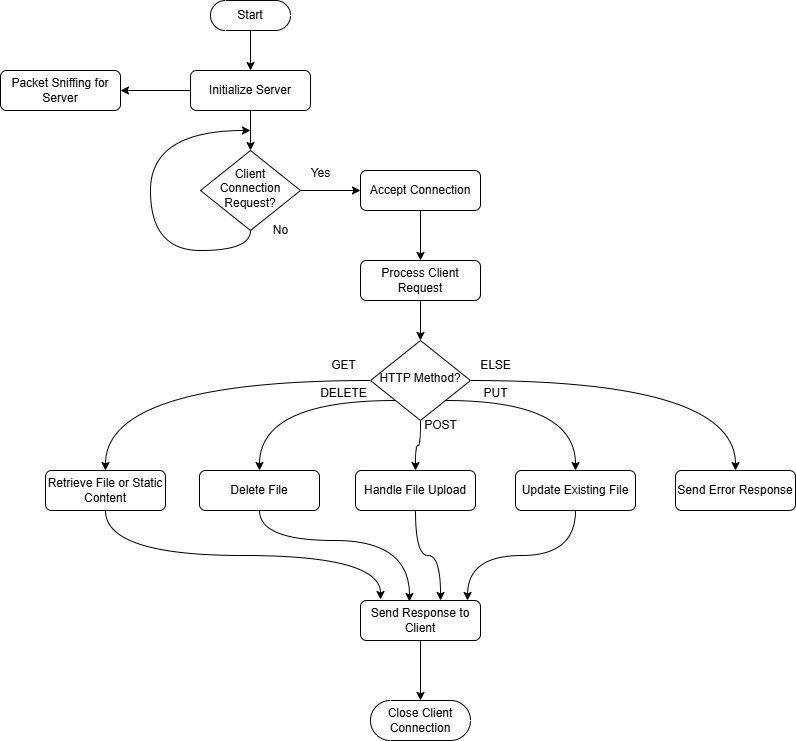

The diagram above was exported from draw.io. Its source (the exported page's mxGraphModel, read from the mxfile embedded in the PNG):
<mxGraphModel dx="1090" dy="596" grid="1" gridSize="10" guides="1" tooltips="1" connect="1" arrows="1" fold="1" page="1" pageScale="1" pageWidth="827" pageHeight="1169" math="0" shadow="0">
  <root>
    <mxCell id="WIyWlLk6GJQsqaUBKTNV-0" />
    <mxCell id="WIyWlLk6GJQsqaUBKTNV-1" parent="WIyWlLk6GJQsqaUBKTNV-0" />
    <mxCell id="K80prXzXv1RAaiCHoPPO-16" style="edgeStyle=orthogonalEdgeStyle;rounded=0;orthogonalLoop=1;jettySize=auto;html=1;exitX=0.5;exitY=0.5;exitDx=0;exitDy=15;exitPerimeter=0;" edge="1" parent="WIyWlLk6GJQsqaUBKTNV-1" source="K80prXzXv1RAaiCHoPPO-0" target="K80prXzXv1RAaiCHoPPO-2">
      <mxGeometry relative="1" as="geometry" />
    </mxCell>
    <mxCell id="K80prXzXv1RAaiCHoPPO-0" value="Start" style="html=1;dashed=0;whiteSpace=wrap;shape=mxgraph.dfd.start" vertex="1" parent="WIyWlLk6GJQsqaUBKTNV-1">
      <mxGeometry x="290" y="10" width="80" height="30" as="geometry" />
    </mxCell>
    <mxCell id="K80prXzXv1RAaiCHoPPO-17" style="edgeStyle=orthogonalEdgeStyle;rounded=0;orthogonalLoop=1;jettySize=auto;html=1;exitX=0.5;exitY=1;exitDx=0;exitDy=0;entryX=0.5;entryY=0;entryDx=0;entryDy=0;" edge="1" parent="WIyWlLk6GJQsqaUBKTNV-1" source="K80prXzXv1RAaiCHoPPO-2" target="K80prXzXv1RAaiCHoPPO-4">
      <mxGeometry relative="1" as="geometry" />
    </mxCell>
    <mxCell id="K80prXzXv1RAaiCHoPPO-20" style="edgeStyle=orthogonalEdgeStyle;rounded=0;orthogonalLoop=1;jettySize=auto;html=1;exitX=0;exitY=0.5;exitDx=0;exitDy=0;" edge="1" parent="WIyWlLk6GJQsqaUBKTNV-1" source="K80prXzXv1RAaiCHoPPO-2" target="K80prXzXv1RAaiCHoPPO-3">
      <mxGeometry relative="1" as="geometry" />
    </mxCell>
    <mxCell id="K80prXzXv1RAaiCHoPPO-2" value="Initialize Server" style="rounded=1;whiteSpace=wrap;html=1;fontSize=12;glass=0;strokeWidth=1;shadow=0;" vertex="1" parent="WIyWlLk6GJQsqaUBKTNV-1">
      <mxGeometry x="270" y="80" width="120" height="40" as="geometry" />
    </mxCell>
    <mxCell id="K80prXzXv1RAaiCHoPPO-3" value="Packet Sniffing for Server" style="rounded=1;whiteSpace=wrap;html=1;fontSize=12;glass=0;strokeWidth=1;shadow=0;" vertex="1" parent="WIyWlLk6GJQsqaUBKTNV-1">
      <mxGeometry x="80" y="80" width="120" height="40" as="geometry" />
    </mxCell>
    <mxCell id="K80prXzXv1RAaiCHoPPO-18" style="edgeStyle=orthogonalEdgeStyle;rounded=0;orthogonalLoop=1;jettySize=auto;html=1;exitX=1;exitY=0.5;exitDx=0;exitDy=0;" edge="1" parent="WIyWlLk6GJQsqaUBKTNV-1" source="K80prXzXv1RAaiCHoPPO-4" target="K80prXzXv1RAaiCHoPPO-5">
      <mxGeometry relative="1" as="geometry" />
    </mxCell>
    <mxCell id="K80prXzXv1RAaiCHoPPO-21" style="edgeStyle=orthogonalEdgeStyle;rounded=0;orthogonalLoop=1;jettySize=auto;html=1;exitX=0.5;exitY=1;exitDx=0;exitDy=0;curved=1;" edge="1" parent="WIyWlLk6GJQsqaUBKTNV-1" source="K80prXzXv1RAaiCHoPPO-4">
      <mxGeometry relative="1" as="geometry">
        <mxPoint x="330" y="140" as="targetPoint" />
        <Array as="points">
          <mxPoint x="330" y="260" />
          <mxPoint x="230" y="260" />
          <mxPoint x="230" y="140" />
        </Array>
      </mxGeometry>
    </mxCell>
    <mxCell id="K80prXzXv1RAaiCHoPPO-4" value="Client Connection Request?" style="rhombus;whiteSpace=wrap;html=1;shadow=0;fontFamily=Helvetica;fontSize=12;align=center;strokeWidth=1;spacing=6;spacingTop=-4;" vertex="1" parent="WIyWlLk6GJQsqaUBKTNV-1">
      <mxGeometry x="280" y="160" width="100" height="80" as="geometry" />
    </mxCell>
    <mxCell id="K80prXzXv1RAaiCHoPPO-24" style="edgeStyle=orthogonalEdgeStyle;rounded=0;orthogonalLoop=1;jettySize=auto;html=1;exitX=0.5;exitY=1;exitDx=0;exitDy=0;" edge="1" parent="WIyWlLk6GJQsqaUBKTNV-1" source="K80prXzXv1RAaiCHoPPO-5" target="K80prXzXv1RAaiCHoPPO-6">
      <mxGeometry relative="1" as="geometry" />
    </mxCell>
    <mxCell id="K80prXzXv1RAaiCHoPPO-5" value="Accept Connection" style="rounded=1;whiteSpace=wrap;html=1;fontSize=12;glass=0;strokeWidth=1;shadow=0;" vertex="1" parent="WIyWlLk6GJQsqaUBKTNV-1">
      <mxGeometry x="440" y="180" width="120" height="40" as="geometry" />
    </mxCell>
    <mxCell id="K80prXzXv1RAaiCHoPPO-25" style="edgeStyle=orthogonalEdgeStyle;rounded=0;orthogonalLoop=1;jettySize=auto;html=1;exitX=0.5;exitY=1;exitDx=0;exitDy=0;entryX=0.5;entryY=0;entryDx=0;entryDy=0;" edge="1" parent="WIyWlLk6GJQsqaUBKTNV-1" source="K80prXzXv1RAaiCHoPPO-6" target="K80prXzXv1RAaiCHoPPO-7">
      <mxGeometry relative="1" as="geometry" />
    </mxCell>
    <mxCell id="K80prXzXv1RAaiCHoPPO-6" value="Process Client Request" style="rounded=1;whiteSpace=wrap;html=1;fontSize=12;glass=0;strokeWidth=1;shadow=0;" vertex="1" parent="WIyWlLk6GJQsqaUBKTNV-1">
      <mxGeometry x="440" y="270" width="120" height="40" as="geometry" />
    </mxCell>
    <mxCell id="K80prXzXv1RAaiCHoPPO-27" style="edgeStyle=orthogonalEdgeStyle;rounded=0;orthogonalLoop=1;jettySize=auto;html=1;exitX=0.5;exitY=1;exitDx=0;exitDy=0;curved=1;" edge="1" parent="WIyWlLk6GJQsqaUBKTNV-1" source="K80prXzXv1RAaiCHoPPO-7" target="K80prXzXv1RAaiCHoPPO-9">
      <mxGeometry relative="1" as="geometry" />
    </mxCell>
    <mxCell id="K80prXzXv1RAaiCHoPPO-28" style="edgeStyle=orthogonalEdgeStyle;rounded=0;orthogonalLoop=1;jettySize=auto;html=1;exitX=0;exitY=1;exitDx=0;exitDy=0;entryX=0.5;entryY=0;entryDx=0;entryDy=0;curved=1;" edge="1" parent="WIyWlLk6GJQsqaUBKTNV-1" source="K80prXzXv1RAaiCHoPPO-7" target="K80prXzXv1RAaiCHoPPO-11">
      <mxGeometry relative="1" as="geometry" />
    </mxCell>
    <mxCell id="K80prXzXv1RAaiCHoPPO-29" style="edgeStyle=orthogonalEdgeStyle;rounded=0;orthogonalLoop=1;jettySize=auto;html=1;exitX=0;exitY=0.5;exitDx=0;exitDy=0;entryX=0.5;entryY=0;entryDx=0;entryDy=0;curved=1;" edge="1" parent="WIyWlLk6GJQsqaUBKTNV-1" source="K80prXzXv1RAaiCHoPPO-7" target="K80prXzXv1RAaiCHoPPO-8">
      <mxGeometry relative="1" as="geometry" />
    </mxCell>
    <mxCell id="K80prXzXv1RAaiCHoPPO-30" style="edgeStyle=orthogonalEdgeStyle;rounded=0;orthogonalLoop=1;jettySize=auto;html=1;exitX=1;exitY=0.5;exitDx=0;exitDy=0;curved=1;" edge="1" parent="WIyWlLk6GJQsqaUBKTNV-1" source="K80prXzXv1RAaiCHoPPO-7" target="K80prXzXv1RAaiCHoPPO-26">
      <mxGeometry relative="1" as="geometry" />
    </mxCell>
    <mxCell id="K80prXzXv1RAaiCHoPPO-31" style="edgeStyle=orthogonalEdgeStyle;rounded=0;orthogonalLoop=1;jettySize=auto;html=1;exitX=1;exitY=1;exitDx=0;exitDy=0;entryX=0.5;entryY=0;entryDx=0;entryDy=0;curved=1;" edge="1" parent="WIyWlLk6GJQsqaUBKTNV-1" source="K80prXzXv1RAaiCHoPPO-7" target="K80prXzXv1RAaiCHoPPO-10">
      <mxGeometry relative="1" as="geometry" />
    </mxCell>
    <mxCell id="K80prXzXv1RAaiCHoPPO-7" value="HTTP Method?" style="rhombus;whiteSpace=wrap;html=1;shadow=0;fontFamily=Helvetica;fontSize=12;align=center;strokeWidth=1;spacing=6;spacingTop=-4;" vertex="1" parent="WIyWlLk6GJQsqaUBKTNV-1">
      <mxGeometry x="450" y="350" width="100" height="80" as="geometry" />
    </mxCell>
    <mxCell id="K80prXzXv1RAaiCHoPPO-8" value="Retrieve File or Static Content" style="rounded=1;whiteSpace=wrap;html=1;fontSize=12;glass=0;strokeWidth=1;shadow=0;" vertex="1" parent="WIyWlLk6GJQsqaUBKTNV-1">
      <mxGeometry x="125" y="480" width="120" height="40" as="geometry" />
    </mxCell>
    <mxCell id="K80prXzXv1RAaiCHoPPO-42" style="edgeStyle=orthogonalEdgeStyle;rounded=0;orthogonalLoop=1;jettySize=auto;html=1;exitX=0.5;exitY=1;exitDx=0;exitDy=0;curved=1;" edge="1" parent="WIyWlLk6GJQsqaUBKTNV-1" source="K80prXzXv1RAaiCHoPPO-9">
      <mxGeometry relative="1" as="geometry">
        <mxPoint x="521" y="610" as="targetPoint" />
        <Array as="points">
          <mxPoint x="495" y="565" />
          <mxPoint x="520" y="565" />
          <mxPoint x="520" y="610" />
        </Array>
      </mxGeometry>
    </mxCell>
    <mxCell id="K80prXzXv1RAaiCHoPPO-9" value="Handle File Upload" style="rounded=1;whiteSpace=wrap;html=1;fontSize=12;glass=0;strokeWidth=1;shadow=0;" vertex="1" parent="WIyWlLk6GJQsqaUBKTNV-1">
      <mxGeometry x="435" y="480" width="120" height="40" as="geometry" />
    </mxCell>
    <mxCell id="K80prXzXv1RAaiCHoPPO-10" value="Update Existing File" style="rounded=1;whiteSpace=wrap;html=1;fontSize=12;glass=0;strokeWidth=1;shadow=0;" vertex="1" parent="WIyWlLk6GJQsqaUBKTNV-1">
      <mxGeometry x="595" y="480" width="120" height="40" as="geometry" />
    </mxCell>
    <mxCell id="K80prXzXv1RAaiCHoPPO-11" value="Delete File" style="rounded=1;whiteSpace=wrap;html=1;fontSize=12;glass=0;strokeWidth=1;shadow=0;" vertex="1" parent="WIyWlLk6GJQsqaUBKTNV-1">
      <mxGeometry x="279" y="480" width="120" height="40" as="geometry" />
    </mxCell>
    <mxCell id="K80prXzXv1RAaiCHoPPO-12" value="Send Response to Client" style="rounded=1;whiteSpace=wrap;html=1;fontSize=12;glass=0;strokeWidth=1;shadow=0;" vertex="1" parent="WIyWlLk6GJQsqaUBKTNV-1">
      <mxGeometry x="440" y="610" width="120" height="40" as="geometry" />
    </mxCell>
    <mxCell id="K80prXzXv1RAaiCHoPPO-13" value="Close Client Connection" style="html=1;dashed=0;whiteSpace=wrap;shape=mxgraph.dfd.start" vertex="1" parent="WIyWlLk6GJQsqaUBKTNV-1">
      <mxGeometry x="450" y="710" width="100" height="40" as="geometry" />
    </mxCell>
    <mxCell id="K80prXzXv1RAaiCHoPPO-22" value="Yes" style="text;html=1;align=center;verticalAlign=middle;resizable=0;points=[];autosize=1;strokeColor=none;fillColor=none;" vertex="1" parent="WIyWlLk6GJQsqaUBKTNV-1">
      <mxGeometry x="380" y="168" width="40" height="30" as="geometry" />
    </mxCell>
    <mxCell id="K80prXzXv1RAaiCHoPPO-23" value="No" style="text;html=1;align=center;verticalAlign=middle;resizable=0;points=[];autosize=1;strokeColor=none;fillColor=none;" vertex="1" parent="WIyWlLk6GJQsqaUBKTNV-1">
      <mxGeometry x="340" y="225" width="40" height="30" as="geometry" />
    </mxCell>
    <mxCell id="K80prXzXv1RAaiCHoPPO-26" value="Send Error Response" style="rounded=1;whiteSpace=wrap;html=1;fontSize=12;glass=0;strokeWidth=1;shadow=0;" vertex="1" parent="WIyWlLk6GJQsqaUBKTNV-1">
      <mxGeometry x="755" y="480" width="120" height="40" as="geometry" />
    </mxCell>
    <mxCell id="K80prXzXv1RAaiCHoPPO-32" value="GET" style="text;html=1;align=center;verticalAlign=middle;resizable=0;points=[];autosize=1;strokeColor=none;fillColor=none;" vertex="1" parent="WIyWlLk6GJQsqaUBKTNV-1">
      <mxGeometry x="398" y="360" width="50" height="30" as="geometry" />
    </mxCell>
    <mxCell id="K80prXzXv1RAaiCHoPPO-33" value="POST" style="text;html=1;align=center;verticalAlign=middle;resizable=0;points=[];autosize=1;strokeColor=none;fillColor=none;" vertex="1" parent="WIyWlLk6GJQsqaUBKTNV-1">
      <mxGeometry x="490" y="420" width="60" height="30" as="geometry" />
    </mxCell>
    <mxCell id="K80prXzXv1RAaiCHoPPO-34" value="PUT" style="text;html=1;align=center;verticalAlign=middle;resizable=0;points=[];autosize=1;strokeColor=none;fillColor=none;" vertex="1" parent="WIyWlLk6GJQsqaUBKTNV-1">
      <mxGeometry x="550" y="388" width="50" height="30" as="geometry" />
    </mxCell>
    <mxCell id="K80prXzXv1RAaiCHoPPO-35" value="DELETE" style="text;html=1;align=center;verticalAlign=middle;resizable=0;points=[];autosize=1;strokeColor=none;fillColor=none;" vertex="1" parent="WIyWlLk6GJQsqaUBKTNV-1">
      <mxGeometry x="388" y="388" width="70" height="30" as="geometry" />
    </mxCell>
    <mxCell id="K80prXzXv1RAaiCHoPPO-36" value="ELSE" style="text;html=1;align=center;verticalAlign=middle;resizable=0;points=[];autosize=1;strokeColor=none;fillColor=none;" vertex="1" parent="WIyWlLk6GJQsqaUBKTNV-1">
      <mxGeometry x="550" y="360" width="50" height="30" as="geometry" />
    </mxCell>
    <mxCell id="K80prXzXv1RAaiCHoPPO-40" style="edgeStyle=orthogonalEdgeStyle;rounded=0;orthogonalLoop=1;jettySize=auto;html=1;exitX=0.5;exitY=1;exitDx=0;exitDy=0;entryX=0.167;entryY=-0.025;entryDx=0;entryDy=0;entryPerimeter=0;curved=1;" edge="1" parent="WIyWlLk6GJQsqaUBKTNV-1" source="K80prXzXv1RAaiCHoPPO-8" target="K80prXzXv1RAaiCHoPPO-12">
      <mxGeometry relative="1" as="geometry" />
    </mxCell>
    <mxCell id="K80prXzXv1RAaiCHoPPO-41" style="edgeStyle=orthogonalEdgeStyle;rounded=0;orthogonalLoop=1;jettySize=auto;html=1;exitX=0.5;exitY=1;exitDx=0;exitDy=0;entryX=0.408;entryY=0.025;entryDx=0;entryDy=0;entryPerimeter=0;curved=1;" edge="1" parent="WIyWlLk6GJQsqaUBKTNV-1" source="K80prXzXv1RAaiCHoPPO-11" target="K80prXzXv1RAaiCHoPPO-12">
      <mxGeometry relative="1" as="geometry">
        <Array as="points">
          <mxPoint x="339" y="550" />
          <mxPoint x="489" y="550" />
        </Array>
      </mxGeometry>
    </mxCell>
    <mxCell id="K80prXzXv1RAaiCHoPPO-43" style="edgeStyle=orthogonalEdgeStyle;rounded=0;orthogonalLoop=1;jettySize=auto;html=1;exitX=0.5;exitY=1;exitDx=0;exitDy=0;curved=1;" edge="1" parent="WIyWlLk6GJQsqaUBKTNV-1" source="K80prXzXv1RAaiCHoPPO-10">
      <mxGeometry relative="1" as="geometry">
        <mxPoint x="547" y="610" as="targetPoint" />
      </mxGeometry>
    </mxCell>
    <mxCell id="K80prXzXv1RAaiCHoPPO-44" style="edgeStyle=orthogonalEdgeStyle;rounded=0;orthogonalLoop=1;jettySize=auto;html=1;exitX=0.5;exitY=1;exitDx=0;exitDy=0;entryX=0.5;entryY=0.5;entryDx=0;entryDy=-20;entryPerimeter=0;" edge="1" parent="WIyWlLk6GJQsqaUBKTNV-1" source="K80prXzXv1RAaiCHoPPO-12" target="K80prXzXv1RAaiCHoPPO-13">
      <mxGeometry relative="1" as="geometry" />
    </mxCell>
  </root>
</mxGraphModel>